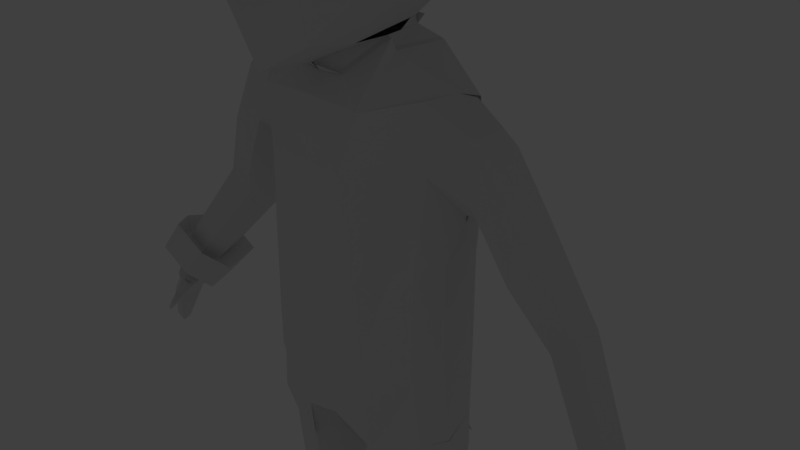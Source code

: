 # Source: jamil.blend  (saved by Blender 2.79.0; exported with 4.5.12 LTS)
import bpy
from mathutils import Matrix  # noqa: F401  (used for matrix-valued properties, if any)

bpy.ops.wm.read_factory_settings(use_empty=True)
scene = bpy.context.scene
scene.name = 'Scene'

# ---- collections
col_collection_1 = bpy.data.collections.new('Collection 1'); scene.collection.children.link(col_collection_1)
col_collection_1.hide_render = True
col_collection_1.hide_viewport = True
col_collection_5 = bpy.data.collections.new('Collection 5'); scene.collection.children.link(col_collection_5)

# ---- world
world_world = bpy.data.worlds.new('World'); scene.world = world_world
world_world.color = (0.05088, 0.05088, 0.05088)
world_world.use_sun_shadow = False
world_world.sun_shadow_jitter_overblur = 0.0
world_world.cycles.sampling_method = 'MANUAL'

# ---- cameras
cam_camera = bpy.data.cameras.new('Camera')
cam_camera.clip_end = 100.0
cam_camera.lens = 35.0
cam_camera.sensor_width = 32.0
cam_camera.sensor_height = 18.0
cam_camera.ortho_scale = 7.314
cam_camera.dof.focus_distance = 0.0
cam_camera.dof.aperture_fstop = 128.0

# ---- lights
light_lamp = bpy.data.lights.new('Lamp', 'POINT')
light_lamp.transmission_factor = 0.0
light_lamp.cutoff_distance = 30.0
light_lamp.energy = 100.0
light_lamp.shadow_buffer_clip_start = 1.001
light_lamp.shadow_soft_size = 0.1
light_lamp.shadow_maximum_resolution = 0.006
light_lamp.use_absolute_resolution = True

# ---- meshes
me_cube_006 = bpy.data.meshes.new('Cube.006')
me_cube_006.from_pydata([(0.0, -1.75, 5.4), (1.81, -1.237, 5.4), (2.322, 8.941e-08, 5.4), (1.81, 1.237, 5.4), (0.0, 1.75, 5.4), (0.0, -2.876, 5.593), (2.017, -2.101, 5.582), (3.193, -0.0668, 5.861), (2.034, 2.034, 5.593), (0.0, 2.876, 5.593), (0.0, -1.958, 5.593), (1.384, -1.384, 5.593), (1.958, 5.96e-08, 5.593), (1.384, 1.384, 5.593), (0.0, 1.958, 5.593), (0.0, -1.748, 5.593), (1.236, -1.236, 5.593), (1.748, 5.96e-08, 5.593), (1.236, 1.236, 5.593), (0.0, 1.748, 5.593), (-1.236, 1.236, 5.593), (0.0, -0.8982, 7.449), (0.6351, -0.6351, 7.449), (0.8982, -2.384e-07, 7.449), (0.6351, 0.6351, 7.449), (0.0, 0.8982, 7.449), (1.291, 1.291, 5.731), (0.0, 1.826, 5.731), (1.291, -1.291, 5.731), (1.826, 2.98e-08, 5.731), (0.0, -1.826, 5.731), (0.0, 1.398, 7.297), (1.398, -2.086e-07, 7.297), (0.9888, 0.9888, 7.297), (0.9888, -0.9888, 7.297), (0.0, -1.398, 7.297), (0.01375, 0.1981, 7.628), (-0.1263, 0.1401, 7.628), (-0.1843, -2.682e-07, 7.628), (-0.1263, -0.1401, 7.628), (0.01375, -0.1981, 7.628), (0.0, -1.748, 5.593), (1.236, -1.236, 5.593), (1.748, 5.96e-08, 5.593), (1.236, 1.236, 5.593), (0.0, 1.748, 5.593), (-1.236, 1.236, 5.593), (0.01375, -1.268, 6.336), (0.9104, -0.8966, 6.336), (1.282, -5.96e-08, 6.336), (0.9104, 0.8966, 6.336), (0.01375, 1.268, 6.336), (-0.8829, 0.8966, 6.336), (0.0, -1.75, 5.4), (1.81, -1.237, 5.4), (2.322, 8.941e-08, 5.4), (1.81, 1.237, 5.4), (0.0, 1.75, 5.4), (0.0, -1.75, 5.634), (1.149, -1.237, 5.634), (1.662, 5.96e-08, 5.634), (1.149, 1.237, 5.634), (0.0, 1.75, 5.634), (2.421, -0.06286, 5.526), (1.714, 1.646, 5.526), (0.0, -2.48, 5.526), (1.714, -1.772, 5.526), (0.0, 2.354, 5.526), (1.203, 1.171, 5.92), (1.186, -1.154, 5.909), (0.0, -1.622, 5.909), (0.0, 1.639, 5.92), (1.671, 0.04171, 5.92)], [], [(2, 3, 8, 7), (0, 1, 6, 5), (3, 4, 9, 8), (1, 2, 7, 6), (63, 64, 13, 12), (65, 66, 11, 10), (64, 67, 14, 13), (66, 63, 12, 11), (12, 13, 18, 17), (10, 11, 16, 15), (13, 14, 19, 18), (11, 12, 17, 16), (33, 31, 25, 24), (34, 32, 23, 22), (32, 33, 24, 23), (35, 34, 22, 21), (15, 16, 28, 30), (17, 18, 26, 29), (16, 17, 29, 28), (18, 19, 27, 26), (70, 69, 34, 35), (72, 68, 33, 32), (69, 72, 32, 34), (68, 71, 31, 33), (24, 25, 40, 39), (22, 23, 38, 37), (23, 24, 39, 38), (21, 22, 37, 36), (19, 18, 44, 45), (17, 16, 42, 43), (20, 19, 45, 46), (18, 17, 43, 44), (16, 15, 41, 42), (42, 41, 47, 48), (45, 44, 50, 51), (43, 42, 48, 49), (46, 45, 51, 52), (44, 43, 49, 50), (3, 2, 55, 56), (1, 0, 53, 54), (4, 3, 56, 57), (2, 1, 54, 55), (56, 55, 60, 61), (54, 53, 58, 59), (57, 56, 61, 62), (55, 54, 59, 60), (6, 7, 63, 66), (8, 9, 67, 64), (5, 6, 66, 65), (7, 8, 64, 63), (34, 32, 33, 31, 35), (26, 27, 71, 68), (28, 29, 72, 69), (29, 26, 68, 72), (30, 28, 69, 70), (29, 12, 11, 28), (12, 29, 26, 13), (27, 14, 13, 26), (10, 30, 28, 11)])
me_cube_006.use_remesh_preserve_volume = False
me_cube_006.use_remesh_preserve_attributes = False
me_cube_006.use_mirror_vertex_groups = False
me_cube_006.update()
me_cube_005 = bpy.data.meshes.new('Cube.005')
me_cube_005.from_pydata([], [], [])
me_cube_005.use_remesh_preserve_volume = False
me_cube_005.use_remesh_preserve_attributes = False
me_cube_005.use_mirror_vertex_groups = False
me_cube_005.update()
me_cube_003 = bpy.data.meshes.new('Cube.003')
me_cube_003.from_pydata([(0.0, -0.8316, 2.32), (1.276, 0.5139, 2.336), (0.0, -0.8397, -1.4), (0.0, -0.8822, -0.1983), (0.0, 0.9647, 1.782), (0.0, -0.8853, 1.537), (1.279, 0.6265, 1.268), (0.6826, -0.8214, 2.297), (0.7035, -0.8359, -1.386), (0.6184, 0.5924, 2.833), (0.6954, -0.8378, -0.7401), (0.4964, -0.9306, 1.555), (0.7035, 1.097, 1.792), (1.3, -0.3983, -2.086), (1.188, 0.652, -2.144), (0.0, 0.9842, -2.088), (0.0, -0.6462, -2.184), (0.6039, -0.6148, -2.397), (0.712, 0.872, -2.174), (1.107, -0.2147, -6.02), (1.038, 0.5452, -6.02), (0.597, -0.2683, -6.02), (0.6445, 0.5715, -6.02), (1.109, 0.2991, -4.126), (0.6568, 0.4215, -4.204), (1.197, -0.3078, -4.11), (0.5529, -0.4895, -4.222), (0.6372, 0.6281, -3.305), (0.5849, -0.5402, -3.064), (1.153, 0.4607, -3.275), (1.253, -0.3489, -3.269), (1.416, -0.003391, 2.513), (1.497, 0.09508, 0.9835), (0.7035, -0.236, 2.873), (0.0, 0.1718, -2.319), (0.3023, 0.1718, -2.513), (0.3561, 0.183, -2.523), (1.514, -0.07886, -2.036), (0.259, 0.1761, -2.441), (1.2, 0.04689, -6.02), (0.4006, 0.1787, -6.02), (0.3291, -0.02077, -4.25), (1.386, -0.1155, -4.093), (1.46, -0.09928, -3.264), (0.2755, 0.07276, -3.324), (1.184, -0.3249, -6.02), (1.095, 0.655, -6.02), (0.5269, -0.394, -6.02), (0.5882, 0.6889, -6.02), (1.398, 0.01242, -6.02), (0.2737, 0.1824, -6.02), (1.184, -0.328, -6.791), (1.044, 0.6584, -6.777), (0.5269, -0.3909, -6.762), (0.6389, 0.6855, -6.777), (1.216, 0.01086, -6.782), (0.4594, 0.1832, -6.777), (0.5269, -0.6932, -7.02), (1.184, -0.6563, -7.078), (0.5269, -1.062, -7.18), (1.184, -1.045, -7.247), (0.5269, -1.434, -7.269), (1.184, -1.396, -7.275), (0.5269, -1.548, -7.422), (1.184, -1.48, -7.433), (0.5269, -1.486, -7.679), (1.188, -1.444, -7.68), (0.5269, -0.7273, -7.684), (1.184, -0.7375, -7.67), (0.5269, -0.2503, -7.55), (1.184, -0.2765, -7.486), (0.5269, -0.09297, -7.4), (1.184, -0.2153, -7.173), (0.5269, -0.03684, -7.614), (1.184, -0.07851, -7.642), (0.5269, 0.7536, -7.598), (1.184, 0.7107, -7.652), (0.5281, 0.6506, -7.061), (1.183, 0.5834, -7.119), (1.279, 0.568, 1.267), (1.276, 0.4554, 2.335), (1.416, -0.003391, 2.513), (1.488, 0.1067, 1.074), (3.934, 0.08871, -1.818), (4.316, 0.03794, -1.58), (4.398, -0.196, -1.612), (4.281, -0.3203, -1.699), (4.087, -0.3026, -1.808), (3.978, -0.1537, -1.899), (4.514, 0.05961, -2.411), (4.641, -0.004588, -2.302), (4.745, -0.3004, -2.343), (4.577, -0.4283, -2.34), (4.458, -0.4075, -2.405), (4.445, -0.2425, -2.478), (4.562, -0.2191, -2.921), (4.686, -0.2029, -2.862), (4.724, -0.3169, -2.883), (4.67, -0.3883, -2.865), (4.529, -0.3773, -2.924), (4.541, -0.3363, -2.957), (3.934, 0.08871, -1.818), (4.316, 0.03794, -1.58), (4.398, -0.196, -1.612), (4.285, -0.3424, -1.589), (4.011, -0.3198, -1.743), (3.899, -0.1518, -1.896), (4.432, -0.3714, -1.99), (4.476, -0.009431, -1.963), (4.251, 0.04125, -2.117), (4.226, -0.1961, -2.171), (4.558, -0.243, -1.996), (4.297, -0.5173, -2.303), (4.361, -0.5285, -2.268), (4.29, -0.429, -2.342), (4.269, -0.4942, -2.066), (4.182, -0.4643, -1.902), (4.162, -0.4016, -2.165), (4.036, -0.3785, -2.027), (4.083, -0.4559, -1.965), (3.975, -0.8628, -2.233), (4.157, -0.6755, -2.281), (4.195, -0.6792, -2.255), (4.15, -0.6219, -2.3), (4.145, -0.6705, -2.153), (4.105, -0.6467, -2.063), (4.079, -0.6149, -2.209), (4.02, -0.5947, -2.13), (4.046, -0.6442, -2.098), (4.157, -0.6755, -2.281), (4.195, -0.6792, -2.255), (4.15, -0.6219, -2.3), (4.145, -0.6705, -2.153), (4.105, -0.6467, -2.063), (4.079, -0.6149, -2.209), (4.02, -0.5947, -2.13), (4.046, -0.6442, -2.098), (4.086, -0.777, -2.293), (4.118, -0.7787, -2.265), (4.076, -0.7312, -2.305), (4.073, -0.777, -2.183), (4.04, -0.7521, -2.108), (4.015, -0.7285, -2.232), (3.971, -0.7079, -2.161), (3.989, -0.75, -2.134), (4.086, -0.777, -2.293), (4.118, -0.7787, -2.265), (4.076, -0.7312, -2.305), (4.073, -0.777, -2.183), (4.04, -0.7521, -2.108), (4.015, -0.7285, -2.232), (3.971, -0.7079, -2.161), (3.989, -0.75, -2.134), (4.019, -0.8529, -2.284), (4.039, -0.8538, -2.264), (4.011, -0.8234, -2.29), (4.009, -0.855, -2.212), (3.987, -0.8368, -2.163), (3.971, -0.823, -2.245), (3.945, -0.808, -2.197), (3.955, -0.8353, -2.179), (0.0, 0.9647, 1.782), (0.0, 0.5891, 2.816), (0.6826, -0.8214, 2.297), (0.0, -0.8316, 2.32), (0.5965, 0.3604, 3.126), (0.6184, 0.5924, 2.833), (0.7035, 1.097, 1.792), (0.7035, -0.236, 2.873), (0.6826, -0.8214, 2.297), (0.0, -0.8316, 2.32), (0.0, 0.5891, 2.816), (0.6184, 0.5924, 2.833), (0.7035, -0.236, 2.873), (0.6211, -0.2089, 2.878), (0.5965, 0.3604, 3.126), (0.0, 0.3604, 3.126), (0.4725, 0.3452, 3.137), (0.0, 0.3737, 2.995), (0.477, 0.3737, 2.995), (0.2758, -0.6302, 2.591), (0.0, -0.6571, 2.559), (0.6301, -0.2343, 2.994), (0.5235, 1.407, 5.49), (0.6542, 1.274, 4.253), (1.408, 0.5368, 4.211), (1.464, 0.5724, 5.549), (1.6, -0.6139, 5.576), (1.469, -0.5333, 4.127), (0.6971, -1.462, 3.588), (0.7138, -1.496, 5.29), (0.677, 0.5935, 3.402), (0.6204, -0.6848, 2.981), (-0.3585, -0.6848, 2.847), (0.6163, 0.6534, 6.436), (0.6514, -0.792, 6.47), (0.0, 1.538, 5.603), (0.6477, 1.393, 4.862), (0.0, 1.383, 4.287), (1.565, 0.5765, 4.849), (1.669, -0.01226, 5.635), (1.712, -0.5978, 4.824), (1.528, 0.008065, 4.143), (0.8071, -1.475, 4.423), (0.0, -1.63, 5.276), (0.0, -1.651, 3.359), (0.0, 0.6527, 3.296), (0.7941, 0.01929, 3.194), (0.02622, -0.795, 2.684), (-0.2665, 0.01929, 3.106), (-0.00738, 0.707, 6.498), (-0.03706, -0.8851, 6.514), (0.7074, -0.06575, 6.611), (0.5792, 1.018, 3.712), (0.5255, 1.2, 6.029), (1.073, 1.069, 5.451), (1.141, 0.9823, 4.263), (1.058, -0.5268, 3.505), (1.119, 0.5202, 3.705), (1.138, 0.5796, 6.136), (1.218, -0.6543, 6.188), (1.276, -1.14, 5.438), (1.202, -1.039, 3.997), (0.565, -1.264, 3.028), (0.6026, -1.333, 6.025), (0.0, 1.516, 4.943), (1.758, -0.00399, 4.845), (0.0, -1.611, 4.287), (0.3482, 0.01792, 3.027), (-0.02015, -0.0893, 6.663), (0.0, 1.105, 3.651), (0.0, 1.313, 6.097), (1.189, 1.067, 4.848), (1.15, 0.01784, 3.576), (1.304, -0.02882, 6.296), (1.403, -1.117, 4.71), (0.0, -1.475, 2.689), (-0.03543, -1.47, 6.029), (0.9497, -0.9599, 3.491), (1.047, -1.067, 5.919), (1.025, 0.8532, 3.875), (0.9203, 0.9733, 5.889), (0.0, 1.75, 5.4), (-2.034, 2.034, 5.4), (0.0, -1.958, 5.593), (-1.384, -1.384, 5.593), (0.0, 1.398, 7.297), (-0.9888, 0.9888, 7.297), (0.01375, 0.1981, 7.628), (0.01375, -0.1981, 7.628), (0.1538, -0.1401, 7.628), (0.2118, -2.682e-07, 7.628), (0.1538, 0.1401, 7.628), (1.072, 0.2604, -4.521), (1.148, -0.316, -4.51), (0.6746, 0.353, -4.577), (0.5914, -0.456, -4.59), (0.3945, -0.03699, -4.61), (1.3, -0.1294, -4.498), (1.118, 0.3454, -3.911), (1.209, -0.3081, -3.898), (0.6534, 0.4782, -3.976), (0.5466, -0.489, -3.991), (1.401, -0.1028, -3.884), (0.3195, 0.01067, -4.015), (1.372, 0.5895, 1.272), (1.369, 0.4777, 2.332), (1.509, -0.03557, 2.508), (1.311, -0.3477, 2.437), (0.8016, 0.9501, -0.1745), (1.278, 0.6147, 0.2978), (1.289, 0.6147, -1.106), (1.492, -0.1303, -1.025), (1.476, -0.1303, 0.4406), (1.315, -0.4843, 0.3351), (1.328, -0.4843, -1.086), (0.8016, -0.8616, -1.361), (0.8704, 0.9501, -1.189), (0.0, 0.7478, -1.189), (0.7172, 0.5555, 2.826), (1.314, -0.2977, 1.56), (0.0, 0.7478, -0.1745), (0.0, 0.9306, 1.793), (1.589, 0.06214, 0.9903), (0.8016, 1.057, 1.793), (0.7808, -0.8472, 2.294), (0.7935, -0.8644, -0.7242), (0.5945, -0.956, 1.558), (0.8016, -0.2663, 2.865), (0.81, 0.833, -2.142), (1.604, -0.1108, -2.001), (1.283, 0.6147, -2.113), (0.7032, -0.6424, -2.364), (1.394, -0.4274, -2.055), (0.0, 0.9501, -2.072), (1.582, -0.1089, -2.052), (1.604, -0.1108, -2.011), (1.311, -0.3477, 2.437), (1.372, 0.5315, 1.272), (1.369, 0.4197, 2.332), (1.509, -0.03557, 2.508), (1.314, -0.2977, 1.56), (1.58, 0.07363, 1.08), (3.389, 0.4032, -1.014), (4.007, 0.05581, -1.79), (4.386, 0.005446, -1.553), (4.468, -0.2267, -1.585), (4.355, -0.3719, -1.562), (4.083, -0.3495, -1.715), (3.973, -0.1828, -1.866), (1.998, 0.09031, 1.073), (1.916, -0.2318, 1.385), (3.807, -0.1638, -0.7189), (2.116, -0.005437, 2.276), (1.968, 0.4375, 1.913), (2.776, 0.7331, -0.2079), (2.856, 0.7365, -0.3196), (2.983, 0.3014, -0.565), (2.891, 0.3536, -0.4338), (2.986, 0.04827, -0.3086), (2.871, 0.09216, -0.1636), (3.052, 0.01194, 0.4026), (3.168, 0.05599, 0.2036), (3.427, 0.233, 0.08564), (3.304, 0.2828, 0.2803), (2.982, 0.5934, -0.139), (2.826, 0.6554, 0.01351), (2.475, 0.2209, 0.2227), (2.39, -0.1303, 0.5677), (2.712, 0.1207, 1.396), (2.364, 0.6115, 0.991), (1.969, 0.534, 1.049), (1.968, -0.2749, 2.148), (4.263, -0.4955, -1.883), (4.351, -0.3501, -1.671), (4.468, -0.2267, -1.585), (4.159, -0.3325, -1.78), (4.061, -0.1861, -1.882), (4.16, -0.4861, -1.941), (4.108, -0.4078, -1.996), (0.0, 0.9306, 1.793), (0.0, 0.5555, 2.826), (0.7172, 0.5555, 2.826), (0.8016, 1.057, 1.793), (0.8016, -0.2663, 2.865), (0.7808, -0.8472, 2.294), (0.7287, -0.2647, 2.985), (0.3772, -0.6575, 2.585), (0.0, -0.6889, 2.568), (0.1296, -0.821, 2.677), (2.433, 0.7183, 0.2738), (2.551, -0.1779, 1.261), (2.813, 0.3286, -0.3102), (2.78, 0.05028, -0.0259), (3.192, 0.2522, 0.4903), (2.739, 0.6472, 0.1976), (2.959, 0.6718, -0.4545), (3.292, 0.0133, 0.02443), (3.367, 0.08523, -1.109), (3.462, -0.1338, -0.91), (3.937, 0.02656, -0.7217), (3.631, 0.336, -0.7719), (0.4884, -0.6213, -2.974), (1.37, -0.3465, -2.719), (1.179, 0.7502, -2.76), (1.062, 0.8006, -2.826), (1.062, 0.8006, -2.826), (1.64, 0.08534, -2.597), (1.283, 0.6147, -2.113), (0.6116, -0.6586, -2.905), (1.179, 0.7502, -2.76), (1.188, 0.652, -2.144), (1.485, -0.3858, -2.654), (1.753, 0.04217, -2.539), (1.179, 0.7502, -2.76), (1.062, 0.8006, -2.826), (1.283, 0.6147, -2.113), (1.188, 0.652, -2.144), (0.0, 0.9842, -2.088), (0.712, 0.872, -2.174), (0.81, 0.833, -2.142), (0.0, 0.9501, -2.072), (0.0, 0.9867, -2.095), (0.6966, 0.8745, -2.181), (0.7946, 0.8355, -2.15), (0.0, 0.9525, -2.08), (0.0, 1.169, -2.8), (0.9005, 1.057, -2.885), (0.9985, 1.018, -2.854), (0.0, 1.135, -2.784), (0.6954, -0.8378, -0.7401), (3.711, 0.2223, -1.418), (4.093, -0.2722, -1.158), (3.682, -0.05435, -1.503), (3.786, -0.2462, -1.329), (4.213, -0.1053, -1.171), (4.024, 0.1638, -1.179), (3.903, 0.1147, -1.658), (4.262, -0.3366, -1.419), (3.87, -0.1373, -1.738), (3.978, -0.313, -1.579), (4.378, -0.1837, -1.439), (4.258, 0.06149, -1.421), (3.919, -0.2272, -1.74), (3.731, -0.1443, -1.505), (4.027, -0.4029, -1.58), (3.835, -0.3361, -1.331), (4.427, -0.2736, -1.44), (4.262, -0.1952, -1.173), (4.307, -0.02841, -1.422), (4.073, 0.07393, -1.18), (3.76, 0.1324, -1.42), (4.142, -0.3621, -1.16), (3.952, 0.02482, -1.66), (4.311, -0.4266, -1.421), (3.749, -0.1883, -2.021), (3.396, -0.03208, -1.579), (3.952, -0.5188, -1.721), (3.59, -0.3931, -1.252), (4.704, -0.2756, -1.457), (4.395, -0.128, -0.9542), (4.479, 0.1859, -1.423), (4.039, 0.3786, -0.9681), (3.45, 0.4886, -1.419), (4.168, -0.4421, -0.9291), (3.81, 0.2861, -1.871), (4.487, -0.5634, -1.42), (4.474, -0.2237, -1.588), (4.358, -0.3737, -1.564), (4.262, -0.3373, -1.416), (3.968, -0.3128, -1.581), (4.019, -0.4057, -1.583), (4.381, -0.1794, -1.437), (4.312, -0.4301, -1.418), (4.432, -0.2722, -1.438)], [(182, 208), (180, 192), (243, 242), (244, 245), (247, 246), (250, 249), (251, 250), (252, 251), (248, 252)], [(0, 7, 163, 164), (6, 1, 80, 79), (8, 10, 3, 2), (7, 33, 168, 163), (3, 390, 11, 5), (5, 11, 7, 0), (35, 18, 36), (34, 35, 17, 16), (8, 2, 16, 17), (36, 18, 38), (255, 253, 20, 22), (258, 254, 19, 39), (257, 255, 22, 40), (254, 256, 21, 19), (260, 262, 26, 25), (264, 261, 24, 41), (263, 260, 25, 42), (261, 259, 23, 24), (18, 14, 29, 27), (37, 13, 30, 43), (38, 18, 27, 44), (13, 17, 28, 30), (17, 38, 44, 28), (14, 37, 43, 29), (259, 263, 42, 23), (262, 264, 41, 26), (256, 257, 40, 21), (253, 258, 39, 20), (17, 36, 38), (15, 18, 35, 34), (17, 35, 36), (9, 12, 167, 166), (20, 39, 49, 46), (40, 22, 48, 50), (21, 40, 50, 47), (19, 21, 47, 45), (39, 19, 45, 49), (22, 20, 46, 48), (74, 58, 70), (72, 51, 58, 74), (60, 68, 70, 58), (64, 66, 62), (62, 66, 68, 60), (50, 48, 54, 56), (47, 50, 56, 53), (45, 47, 53, 51), (49, 45, 51, 55), (48, 46, 52, 54), (46, 49, 55, 52), (51, 53, 57, 58), (58, 57, 59, 60), (60, 59, 61, 62), (62, 61, 63, 64), (64, 63, 65, 66), (66, 65, 67, 68), (68, 67, 69, 70), (70, 69, 71, 72), (72, 71, 73, 74), (74, 73, 75, 76), (76, 75, 77, 78), (78, 77, 54, 52), (55, 51, 72), (55, 72, 78, 52), (76, 78, 72, 74), (61, 67, 65, 63), (59, 69, 67, 61), (59, 57, 69), (53, 71, 69, 57), (56, 75, 73, 53), (32, 6, 79, 82), (1, 31, 81, 80), (103, 102, 305, 306), (118, 119, 338, 339), (167, 161, 340, 343), (119, 116, 333, 338), (180, 169, 345, 347), (17, 13, 363, 362), (162, 166, 342, 341), (79, 80, 299, 298), (1, 6, 265, 266), (18, 289, 291, 14), (102, 101, 304, 305), (106, 116, 333, 309), (169, 173, 344, 345), (109, 108, 90, 89), (92, 107, 115, 113), (92, 93, 99, 98), (90, 91, 97, 96), (110, 109, 89, 94), (93, 92, 113, 112), (111, 107, 92, 91), (108, 111, 91, 90), (98, 99, 100, 97), (95, 96, 97, 100), (89, 90, 96, 95), (94, 89, 95, 100), (93, 94, 100, 99), (91, 92, 98, 97), (84, 85, 111, 108), (85, 86, 107, 111), (173, 182, 346, 344), (88, 83, 109, 110), (88, 110, 117, 118), (83, 84, 108, 109), (118, 117, 126, 127), (119, 118, 127, 128), (113, 115, 124, 122), (112, 113, 122, 121), (208, 181, 348, 349), (107, 86, 116, 115), (94, 93, 112, 114), (110, 94, 114, 117), (122, 124, 132, 130), (121, 122, 130, 129), (124, 125, 133, 132), (125, 128, 136, 133), (114, 112, 121, 123), (117, 114, 123, 126), (116, 119, 128, 125), (115, 116, 125, 124), (132, 133, 141, 140), (133, 136, 144, 141), (134, 131, 139, 142), (131, 129, 137, 139), (128, 127, 135, 136), (127, 126, 134, 135), (123, 121, 129, 131), (126, 123, 131, 134), (139, 137, 145, 147), (143, 142, 150, 151), (144, 143, 151, 152), (138, 140, 148, 146), (129, 130, 138, 137), (130, 132, 140, 138), (136, 135, 143, 144), (135, 134, 142, 143), (152, 151, 159, 160), (146, 148, 156, 154), (145, 146, 154, 153), (148, 149, 157, 156), (142, 139, 147, 150), (141, 144, 152, 149), (140, 141, 149, 148), (137, 138, 146, 145), (156, 120, 153, 154), (120, 158, 155, 153), (160, 159, 158, 120), (157, 160, 120, 156), (151, 150, 158, 159), (147, 145, 153, 155), (150, 147, 155, 158), (149, 152, 160, 157), (32, 82, 302, 283), (166, 162, 171, 172), (163, 168, 173, 169), (33, 9, 166, 168), (12, 4, 161, 167), (179, 175, 165), (179, 178, 176, 175), (164, 163, 169, 170), (168, 166, 172, 173), (182, 179, 177, 174), (87, 88, 337, 336), (173, 172, 179, 182), (172, 171, 178, 179), (170, 169, 180, 181), (183, 197, 225, 196), (183, 196, 231, 214), (183, 214, 241, 215), (183, 215, 232, 197), (184, 198, 225, 197), (184, 197, 232, 216), (184, 216, 240, 213), (184, 213, 230, 198), (185, 199, 226, 202), (185, 202, 233, 218), (185, 218, 240, 216), (185, 216, 232, 199), (186, 200, 226, 199), (186, 199, 232, 215), (186, 215, 241, 219), (186, 219, 234, 200), (187, 201, 226, 200), (187, 200, 234, 220), (187, 220, 239, 221), (187, 221, 235, 201), (188, 202, 226, 201), (188, 201, 235, 222), (188, 222, 238, 217), (188, 217, 233, 202), (189, 203, 227, 205), (189, 205, 236, 223), (189, 223, 238, 222), (189, 222, 235, 203), (190, 204, 227, 203), (190, 203, 235, 221), (190, 221, 239, 224), (190, 224, 237, 204), (191, 207, 228, 206), (191, 206, 230, 213), (191, 213, 240, 218), (191, 218, 233, 207), (192, 208, 228, 207), (192, 207, 233, 217), (192, 217, 238, 223), (192, 223, 236, 208), (193, 209, 228, 208), (194, 210, 229, 212), (194, 212, 234, 219), (194, 219, 241, 214), (194, 214, 231, 210), (195, 212, 229, 211), (195, 211, 237, 224), (195, 224, 239, 220), (195, 220, 234, 212), (182, 192, 208, 180), (12, 9, 279, 284), (206, 228, 209), (180, 208, 349, 347), (86, 87, 336, 334), (85, 103, 306, 335), (9, 33, 288, 279), (292, 17, 362, 369), (86, 85, 335, 334), (7, 11, 287, 285), (6, 32, 283, 265), (81, 31, 267, 300), (10, 8, 276, 286), (181, 180, 347, 348), (8, 17, 292, 276), (315, 355, 326, 316), (33, 7, 285, 288), (88, 118, 339, 337), (82, 79, 298, 302), (11, 390, 286, 287), (80, 81, 300, 299), (31, 1, 266, 267), (101, 106, 309, 304), (182, 180, 347, 346), (291, 296, 373, 370), (166, 167, 343, 342), (23, 42, 258, 253), (26, 41, 257, 256), (25, 26, 256, 254), (41, 24, 255, 257), (42, 25, 254, 258), (24, 23, 253, 255), (28, 44, 264, 262), (29, 43, 263, 259), (27, 29, 259, 261), (43, 30, 260, 263), (44, 27, 261, 264), (30, 28, 262, 260), (4, 12, 284, 282), (101, 102, 103, 85, 84, 83, 88, 87, 86, 104, 105, 106), (101, 106, 105, 104, 103, 102), (88, 83, 84, 85), (293, 292, 369, 372), (277, 269, 270, 271), (272, 273, 274, 275), (275, 276, 292, 293), (287, 280, 268, 285), (273, 270, 265, 283), (286, 274, 280, 287), (269, 281, 282, 284), (270, 269, 284, 265), (267, 288, 285, 268), (275, 274, 286, 276), (278, 277, 289, 294), (265, 284, 279, 266), (278, 281, 269, 277), (277, 271, 291, 289), (272, 275, 293, 290), (290, 293, 295), (295, 293, 296), (291, 295, 296), (291, 290, 295), (271, 272, 290, 291), (266, 279, 288, 267), (274, 273, 283, 280), (267, 268, 297, 300), (271, 270, 273, 272), (400, 399, 309, 308), (399, 397, 304, 309), (280, 283, 302, 301), (268, 280, 301, 297), (407, 414, 433, 434), (402, 401, 306, 305), (398, 400, 308, 307), (397, 402, 305, 304), (321, 353, 320, 322), (355, 354, 324, 326), (354, 321, 322, 324), (352, 315, 316, 318), (353, 352, 318, 320), (301, 302, 310, 311), (302, 298, 331, 310), (300, 297, 332, 313), (299, 300, 313, 314), (297, 301, 311, 332), (298, 299, 314, 331), (334, 336, 338, 333), (336, 337, 339, 338), (343, 340, 341, 342), (345, 344, 346, 347), (348, 347, 349), (311, 310, 327, 328), (310, 331, 350, 327), (313, 332, 351, 329), (314, 313, 329, 330), (332, 311, 328, 351), (331, 314, 330, 350), (356, 325, 361, 303), (357, 319, 359, 312), (325, 323, 360, 361), (323, 357, 312, 360), (317, 356, 303, 358), (319, 317, 358, 359), (328, 327, 352, 353), (327, 350, 315, 352), (329, 351, 321, 354), (330, 329, 354, 355), (351, 328, 353, 321), (350, 330, 355, 315), (320, 318, 317, 319), (318, 316, 356, 317), (324, 322, 357, 323), (326, 324, 323, 325), (322, 320, 319, 357), (316, 326, 325, 356), (307, 334, 335, 306), (334, 307, 308, 309, 333), (371, 365, 375, 377), (362, 363, 372, 369), (367, 366, 370, 373), (370, 291, 368, 364), (363, 367, 373, 372), (15, 294, 289, 18), (291, 370, 366, 14), (14, 366, 365, 371), (37, 14, 366, 367), (13, 37, 367, 363), (296, 293, 372, 373), (364, 368, 376, 374), (18, 289, 380, 379), (289, 294, 381, 380), (15, 18, 379, 378), (379, 380, 384, 383), (380, 381, 385, 384), (378, 379, 383, 382), (383, 384, 388, 387), (384, 385, 389, 388), (382, 383, 387, 386), (386, 387, 388, 389), (303, 361, 396, 391), (312, 359, 394, 392), (361, 360, 395, 396), (360, 312, 392, 395), (358, 303, 391, 393), (359, 358, 393, 394), (392, 394, 406, 412), (393, 391, 411, 404), (401, 402, 409, 407), (391, 396, 410, 411), (399, 400, 405, 403), (395, 392, 412, 408), (408, 412, 424, 420), (403, 405, 417, 415), (405, 414, 426, 417), (410, 408, 420, 422), (413, 403, 415, 425), (406, 404, 416, 418), (400, 398, 429, 430), (394, 393, 404, 406), (402, 397, 413, 409), (396, 395, 408, 410), (397, 399, 403, 413), (401, 407, 434, 432), (423, 422, 421, 425), (424, 418, 417, 426), (422, 420, 419, 421), (420, 424, 426, 419), (416, 423, 425, 415), (418, 416, 415, 417), (407, 409, 421, 419), (411, 410, 422, 423), (404, 411, 423, 416), (414, 407, 419, 426), (412, 406, 418, 424), (409, 413, 425, 421), (432, 429, 428, 427), (429, 432, 434, 433), (430, 429, 433, 431), (414, 405, 431, 433), (307, 306, 427, 428), (398, 307, 428, 429), (405, 400, 430, 431), (306, 401, 432, 427), (54, 77, 75, 56)])
_uv = me_cube_003.uv_layers.new(name='UVMap')
_uv.uv.foreach_set('vector', [0.05762, 0.472, 0.1215, 0.4568, 0.1229, 0.4578, 0.05777, 0.4733, 0.2134, 0.3671, 0.2104, 0.411, 0.2088, 0.4112, 0.2102, 0.3662, 0.07193, 0.1508, 0.06469, 0.2024, 0.0002025, 0.2343, 0.02008, 0.1383, 0.1215, 0.4568, 0.1765, 0.4696, 0.1746, 0.4708, 0.1229, 0.4578, 0.01267, 0.2611, 0.06485, 0.2048, 0.07811, 0.4013, 0.03807, 0.4094, 0.03807, 0.4094, 0.07811, 0.4013, 0.1215, 0.4568, 0.05762, 0.472, 0.07084, 0.8359, 0.004844, 0.8112, 0.07057, 0.8316, 0.06556, 0.8644, 0.07084, 0.8359, 0.1374, 0.8385, 0.125, 0.8852, 0.07193, 0.1508, 0.02008, 0.1383, 0.03733, 0.07818, 0.08677, 0.07611, 0.07057, 0.8316, 0.004844, 0.8112, 0.07274, 0.8215, 0.2949, 0.6906, 0.2634, 0.6941, 0.2831, 0.5789, 0.3123, 0.5827, 0.2278, 0.695, 0.2095, 0.6915, 0.2246, 0.5779, 0.245, 0.5792, 0.1341, 0.6681, 0.09923, 0.6582, 0.1196, 0.5511, 0.1526, 0.5614, 0.2095, 0.6915, 0.1676, 0.6785, 0.1866, 0.572, 0.2246, 0.5779, 0.2053, 0.7374, 0.1569, 0.7212, 0.1609, 0.7049, 0.2073, 0.7218, 0.1186, 0.7094, 0.07802, 0.6983, 0.0866, 0.6834, 0.1254, 0.6937, 0.2257, 0.7416, 0.2053, 0.7374, 0.2073, 0.7218, 0.2263, 0.7264, 0.2999, 0.7347, 0.2648, 0.7414, 0.2633, 0.7251, 0.2976, 0.7179, 0.3123, 0.8693, 0.2739, 0.8726, 0.268, 0.7888, 0.3074, 0.7844, 0.2146, 0.8763, 0.1869, 0.8694, 0.1984, 0.7832, 0.2218, 0.7869, 0.07274, 0.8215, 0.004844, 0.8112, 0.05368, 0.7423, 0.1003, 0.7572, 0.1869, 0.8694, 0.1374, 0.8385, 0.145, 0.7893, 0.1984, 0.7832, 0.1374, 0.8385, 0.07274, 0.8215, 0.1003, 0.7572, 0.145, 0.7893, 0.2739, 0.8726, 0.2146, 0.8763, 0.2218, 0.7869, 0.268, 0.7888, 0.2648, 0.7414, 0.2257, 0.7416, 0.2263, 0.7264, 0.2633, 0.7251, 0.1569, 0.7212, 0.1186, 0.7094, 0.1254, 0.6937, 0.1609, 0.7049, 0.1676, 0.6785, 0.1341, 0.6681, 0.1526, 0.5614, 0.1866, 0.572, 0.2634, 0.6941, 0.2278, 0.695, 0.245, 0.5792, 0.2831, 0.5789, 0.1374, 0.8385, 0.07057, 0.8316, 0.07274, 0.8215, 0.0002025, 0.8663, 0.004844, 0.8112, 0.07084, 0.8359, 0.06556, 0.8644, 0.1374, 0.8385, 0.07084, 0.8359, 0.07057, 0.8316, 0.2399, 0.4585, 0.2673, 0.4148, 0.2644, 0.4209, 0.2443, 0.4556, 0.8495, 0.6141, 0.8402, 0.6165, 0.8383, 0.6129, 0.8504, 0.6122, 0.8547, 0.6293, 0.8548, 0.6179, 0.8578, 0.617, 0.8572, 0.6307, 0.8392, 0.6431, 0.8547, 0.6293, 0.8572, 0.6307, 0.8351, 0.6607, 0.8336, 0.6211, 0.8392, 0.6431, 0.8351, 0.6607, 0.8289, 0.6189, 0.8402, 0.6165, 0.8336, 0.6211, 0.8289, 0.6189, 0.8383, 0.6129, 0.8548, 0.6179, 0.8495, 0.6141, 0.8504, 0.6122, 0.8577, 0.6168, 0.8636, 0.5547, 0.8025, 0.5385, 0.8552, 0.5499, 0.8386, 0.5658, 0.8157, 0.5827, 0.8025, 0.5385, 0.8636, 0.5547, 0.7949, 0.5045, 0.835, 0.5025, 0.8552, 0.5499, 0.8025, 0.5385, 0.798, 0.4736, 0.8089, 0.4706, 0.7914, 0.4828, 0.7914, 0.4828, 0.8089, 0.4706, 0.835, 0.5025, 0.7949, 0.5045, 0.8572, 0.6307, 0.8578, 0.617, 0.8672, 0.6079, 0.8868, 0.6218, 0.8351, 0.6607, 0.8572, 0.6307, 0.8868, 0.6218, 0.9073, 0.6607, 0.8289, 0.6189, 0.8351, 0.6607, 0.7441, 0.62, 0.8149, 0.5824, 0.8383, 0.6129, 0.8289, 0.6189, 0.8157, 0.5827, 0.8364, 0.588, 0.8577, 0.6168, 0.8504, 0.6122, 0.8574, 0.6016, 0.8672, 0.6077, 0.8504, 0.6122, 0.8383, 0.6129, 0.8364, 0.588, 0.8572, 0.6015, 0.8149, 0.5824, 0.7441, 0.62, 0.724, 0.5595, 0.8015, 0.5381, 0.8015, 0.5381, 0.724, 0.5595, 0.7151, 0.4997, 0.7942, 0.5046, 0.7942, 0.5046, 0.7151, 0.4997, 0.7398, 0.4435, 0.791, 0.4828, 0.791, 0.4828, 0.7398, 0.4435, 0.7568, 0.425, 0.7979, 0.4735, 0.7979, 0.4735, 0.7568, 0.425, 0.7892, 0.4056, 0.8089, 0.4706, 0.8089, 0.4706, 0.7892, 0.4056, 0.8742, 0.4564, 0.835, 0.5025, 0.835, 0.5025, 0.8742, 0.4564, 0.9137, 0.4844, 0.8552, 0.5499, 0.8552, 0.5499, 0.9137, 0.4844, 0.9376, 0.4947, 0.8629, 0.5459, 0.8629, 0.5459, 0.9376, 0.4947, 0.9512, 0.5268, 0.8629, 0.5558, 0.8629, 0.5558, 0.9512, 0.5268, 0.8787, 0.5911, 0.871, 0.5826, 0.871, 0.5826, 0.8787, 0.5911, 0.8747, 0.6007, 0.8622, 0.5904, 0.8622, 0.5904, 0.8747, 0.6007, 0.8672, 0.6077, 0.8574, 0.6016, 0.8364, 0.588, 0.8157, 0.5827, 0.8386, 0.5658, 0.8364, 0.588, 0.8386, 0.5658, 0.8621, 0.5904, 0.8572, 0.6015, 0.871, 0.5826, 0.8621, 0.5904, 0.8386, 0.5658, 0.8629, 0.5558, 0.8336, 0.3583, 0.8742, 0.4564, 0.7892, 0.4056, 0.805, 0.3672, 0.886, 0.383, 0.9137, 0.4844, 0.8742, 0.4564, 0.8336, 0.3583, 0.886, 0.383, 0.9335, 0.4081, 0.9137, 0.4844, 0.9804, 0.4203, 0.9376, 0.4947, 0.9137, 0.4844, 0.9335, 0.4081, 0.8868, 0.6218, 0.8787, 0.5911, 0.9512, 0.5268, 0.9073, 0.6607, 0.1907, 0.3425, 0.2134, 0.3671, 0.2102, 0.3662, 0.1897, 0.3467, 0.2104, 0.411, 0.1979, 0.4212, 0.1978, 0.421, 0.2088, 0.4112, 0.8314, 0.04132, 0.847, 0.05303, 0.8408, 0.05472, 0.8254, 0.04309, 0.8403, 0.03187, 0.8402, 0.0307, 0.8397, 0.03002, 0.8398, 0.03143, 0.2644, 0.4209, 0.336, 0.4119, 0.3384, 0.4143, 0.2594, 0.4294, 0.8402, 0.0307, 0.8411, 0.02861, 0.8367, 0.02947, 0.8397, 0.03002, 0.09418, 0.5146, 0.1244, 0.4589, 0.1285, 0.4603, 0.1062, 0.5005, 0.08677, 0.07611, 0.1149, 0.03635, 0.1313, 0.06554, 0.09405, 0.06768, 0.2668, 0.4955, 0.2443, 0.4556, 0.2535, 0.4414, 0.2672, 0.4943, 0.2102, 0.3662, 0.2088, 0.4112, 0.2049, 0.4104, 0.2056, 0.3663, 0.2104, 0.411, 0.2134, 0.3671, 0.2194, 0.3635, 0.2127, 0.4143, 0.2687, 0.07087, 0.2603, 0.07524, 0.2165, 0.08615, 0.2247, 0.08161, 0.7757, 0.003543, 0.7782, 0.0125, 0.7772, 0.01106, 0.7747, 0.00218, 0.8364, 0.006477, 0.8411, 0.02861, 0.8367, 0.02947, 0.8348, 0.01074, 0.1244, 0.4589, 0.1727, 0.4716, 0.1631, 0.4727, 0.1285, 0.4603, 0.842, 0.0325, 0.8424, 0.03189, 0.8419, 0.03165, 0.8418, 0.03173, 0.8417, 0.03133, 0.8419, 0.03072, 0.8413, 0.03017, 0.8414, 0.03097, 0.8417, 0.03133, 0.8416, 0.03141, 0.8417, 0.03153, 0.8417, 0.03152, 0.8419, 0.03165, 0.8418, 0.03145, 0.8417, 0.03152, 0.8417, 0.03154, 0.8414, 0.03212, 0.842, 0.0325, 0.8418, 0.03173, 0.8416, 0.03159, 0.8416, 0.03141, 0.8417, 0.03133, 0.8414, 0.03097, 0.8413, 0.03115, 0.8421, 0.03125, 0.8419, 0.03072, 0.8417, 0.03133, 0.8418, 0.03145, 0.8424, 0.03189, 0.8421, 0.03125, 0.8418, 0.03145, 0.8419, 0.03165, 0.8417, 0.03152, 0.8417, 0.03153, 0.8417, 0.03152, 0.8417, 0.03152, 0.8417, 0.03152, 0.8417, 0.03154, 0.8417, 0.03152, 0.8417, 0.03152, 0.8418, 0.03173, 0.8419, 0.03165, 0.8417, 0.03154, 0.8417, 0.03152, 0.8416, 0.03159, 0.8418, 0.03173, 0.8417, 0.03152, 0.8417, 0.03152, 0.8416, 0.03141, 0.8416, 0.03159, 0.8417, 0.03152, 0.8417, 0.03153, 0.8418, 0.03145, 0.8417, 0.03133, 0.8417, 0.03152, 0.8417, 0.03152, 0.8437, 0.03236, 0.8436, 0.03139, 0.8421, 0.03125, 0.8424, 0.03189, 0.8436, 0.03139, 0.8437, 0.03037, 0.8419, 0.03072, 0.8421, 0.03125, 0.1727, 0.4716, 0.1745, 0.4876, 0.1675, 0.481, 0.1631, 0.4727, 0.8409, 0.03406, 0.8435, 0.03485, 0.842, 0.0325, 0.8414, 0.03212, 0.8409, 0.03406, 0.8414, 0.03212, 0.841, 0.03168, 0.8403, 0.03187, 0.8435, 0.03485, 0.8437, 0.03236, 0.8424, 0.03189, 0.842, 0.0325, 0.8403, 0.03187, 0.841, 0.03168, 0.8409, 0.03108, 0.8408, 0.03102, 0.8402, 0.0307, 0.8403, 0.03187, 0.8408, 0.03102, 0.8408, 0.03087, 0.8414, 0.03097, 0.8413, 0.03017, 0.8409, 0.03077, 0.8409, 0.03092, 0.8413, 0.03115, 0.8414, 0.03097, 0.8409, 0.03092, 0.8409, 0.03097, 0.08401, 0.5507, 0.05675, 0.4996, 0.06363, 0.506, 0.09353, 0.5204, 0.8419, 0.03072, 0.8437, 0.03037, 0.8411, 0.02861, 0.8413, 0.03017, 0.8416, 0.03159, 0.8416, 0.03141, 0.8413, 0.03115, 0.8413, 0.03144, 0.8414, 0.03212, 0.8416, 0.03159, 0.8413, 0.03144, 0.841, 0.03168, 0.8409, 0.03092, 0.8409, 0.03077, 0.8409, 0.03078, 0.841, 0.0309, 0.8409, 0.03097, 0.8409, 0.03092, 0.841, 0.0309, 0.841, 0.03097, 0.8409, 0.03077, 0.8407, 0.03068, 0.8408, 0.03073, 0.8409, 0.03078, 0.8407, 0.03068, 0.8408, 0.03087, 0.8408, 0.03088, 0.8408, 0.03073, 0.8413, 0.03144, 0.8413, 0.03115, 0.8409, 0.03097, 0.841, 0.03107, 0.841, 0.03168, 0.8413, 0.03144, 0.841, 0.03107, 0.8409, 0.03108, 0.8411, 0.02861, 0.8402, 0.0307, 0.8408, 0.03087, 0.8407, 0.03068, 0.8413, 0.03017, 0.8411, 0.02861, 0.8407, 0.03068, 0.8409, 0.03077, 0.8409, 0.03078, 0.8408, 0.03073, 0.8408, 0.03088, 0.8409, 0.03089, 0.8408, 0.03073, 0.8408, 0.03088, 0.8408, 0.03091, 0.8408, 0.03088, 0.8409, 0.03107, 0.841, 0.03105, 0.8409, 0.03096, 0.8409, 0.03096, 0.841, 0.03105, 0.841, 0.03097, 0.8409, 0.03094, 0.8409, 0.03096, 0.8408, 0.03087, 0.8408, 0.03102, 0.8408, 0.031, 0.8408, 0.03088, 0.8408, 0.03102, 0.8409, 0.03108, 0.8409, 0.03107, 0.8408, 0.031, 0.841, 0.03107, 0.8409, 0.03097, 0.841, 0.03097, 0.841, 0.03105, 0.8409, 0.03108, 0.841, 0.03107, 0.841, 0.03105, 0.8409, 0.03107, 0.8409, 0.03096, 0.8409, 0.03094, 0.8409, 0.03093, 0.8409, 0.03095, 0.8408, 0.03093, 0.8409, 0.03096, 0.8409, 0.03095, 0.8408, 0.03094, 0.8408, 0.03091, 0.8408, 0.03093, 0.8408, 0.03094, 0.8408, 0.03091, 0.8409, 0.03092, 0.8409, 0.03089, 0.8409, 0.03089, 0.8409, 0.03092, 0.841, 0.03097, 0.841, 0.0309, 0.8409, 0.03092, 0.8409, 0.03094, 0.841, 0.0309, 0.8409, 0.03078, 0.8409, 0.03089, 0.8409, 0.03092, 0.8408, 0.03088, 0.8408, 0.031, 0.8408, 0.03093, 0.8408, 0.03091, 0.8408, 0.031, 0.8409, 0.03107, 0.8409, 0.03096, 0.8408, 0.03093, 0.8408, 0.03091, 0.8408, 0.03094, 0.8409, 0.03092, 0.8409, 0.03092, 0.8409, 0.03092, 0.8409, 0.03089, 0.8409, 0.03092, 0.8409, 0.03092, 0.8409, 0.03093, 0.8409, 0.03092, 0.8409, 0.03092, 0.8409, 0.03092, 0.8409, 0.03089, 0.8408, 0.03089, 0.8409, 0.03092, 0.8409, 0.03092, 0.8409, 0.03096, 0.8409, 0.03096, 0.8409, 0.03095, 0.8409, 0.03095, 0.8408, 0.03088, 0.8408, 0.03091, 0.8408, 0.03091, 0.8408, 0.03089, 0.8409, 0.03089, 0.8408, 0.03088, 0.8408, 0.03089, 0.8409, 0.03089, 0.8409, 0.03094, 0.8409, 0.03092, 0.8409, 0.03092, 0.8409, 0.03093, 0.8409, 0.03092, 0.8409, 0.03092, 0.8409, 0.03092, 0.8409, 0.03092, 0.8409, 0.03092, 0.8409, 0.03093, 0.8409, 0.03093, 0.8409, 0.03092, 0.8409, 0.03092, 0.8409, 0.03092, 0.8409, 0.03093, 0.8409, 0.03092, 0.8409, 0.03092, 0.8409, 0.03092, 0.8409, 0.03092, 0.8409, 0.03092, 0.8408, 0.03094, 0.8409, 0.03095, 0.8409, 0.03093, 0.8409, 0.03092, 0.8409, 0.03095, 0.8409, 0.03093, 0.8409, 0.03092, 0.8409, 0.03093, 0.8409, 0.03095, 0.8409, 0.03095, 0.8409, 0.03093, 0.8409, 0.03093, 0.8408, 0.03089, 0.8408, 0.03091, 0.8409, 0.03092, 0.8409, 0.03092, 0.1907, 0.3425, 0.1897, 0.3467, 0.1824, 0.3457, 0.1848, 0.3341, 0.2443, 0.4556, 0.2668, 0.4955, 0.2668, 0.4965, 0.2444, 0.4575, 0.1229, 0.4578, 0.1746, 0.4708, 0.1727, 0.4716, 0.1244, 0.4589, 0.1765, 0.4696, 0.2399, 0.4585, 0.2443, 0.4556, 0.1746, 0.4708, 0.2673, 0.4148, 0.3344, 0.4115, 0.336, 0.4119, 0.2644, 0.4209, 0.2337, 0.479, 0.222, 0.4768, 0.222, 0.4766, 0.2337, 0.479, 0.2507, 0.5065, 0.2432, 0.5112, 0.222, 0.4768, 0.05777, 0.4733, 0.1229, 0.4578, 0.1244, 0.4589, 0.05799, 0.4748, 0.1746, 0.4708, 0.2443, 0.4556, 0.2444, 0.4575, 0.1727, 0.4716, 0.1745, 0.4876, 0.2337, 0.479, 0.2395, 0.4954, 0.1779, 0.4984, 0.8445, 0.03182, 0.8449, 0.03284, 0.8446, 0.03258, 0.8443, 0.03138, 0.1727, 0.4716, 0.2444, 0.4575, 0.2337, 0.479, 0.1745, 0.4876, 0.2444, 0.4575, 0.2668, 0.4965, 0.2507, 0.5065, 0.2337, 0.479, 0.05799, 0.4748, 0.1244, 0.4589, 0.09418, 0.5146, 0.05675, 0.4996, 0.6302, 0.6885, 0.6477, 0.6441, 0.6943, 0.6751, 0.6584, 0.726, 0.6302, 0.6885, 0.6584, 0.726, 0.6175, 0.7544, 0.5964, 0.7155, 0.6302, 0.6885, 0.5964, 0.7155, 0.5799, 0.6862, 0.5957, 0.6594, 0.6302, 0.6885, 0.5957, 0.6594, 0.6101, 0.624, 0.6477, 0.6441, 0.6597, 0.6005, 0.7147, 0.6146, 0.6943, 0.6751, 0.6477, 0.6441, 0.6597, 0.6005, 0.6477, 0.6441, 0.6101, 0.624, 0.6231, 0.5897, 0.6597, 0.6005, 0.6231, 0.5897, 0.6317, 0.5638, 0.6663, 0.5565, 0.6597, 0.6005, 0.6663, 0.5565, 0.7147, 0.5497, 0.7147, 0.6146, 0.5956, 0.5739, 0.5777, 0.6075, 0.5477, 0.5922, 0.5686, 0.5555, 0.5956, 0.5739, 0.5686, 0.5555, 0.5923, 0.5189, 0.616, 0.544, 0.5956, 0.5739, 0.616, 0.544, 0.6317, 0.5638, 0.6231, 0.5897, 0.5956, 0.5739, 0.6231, 0.5897, 0.6101, 0.624, 0.5777, 0.6075, 0.5607, 0.6436, 0.5282, 0.6306, 0.5477, 0.5922, 0.5777, 0.6075, 0.5607, 0.6436, 0.5777, 0.6075, 0.6101, 0.624, 0.5957, 0.6594, 0.5607, 0.6436, 0.5957, 0.6594, 0.5799, 0.6862, 0.5474, 0.681, 0.5607, 0.6436, 0.5474, 0.681, 0.5109, 0.6683, 0.5282, 0.6306, 0.4987, 0.6134, 0.5191, 0.5756, 0.5477, 0.5922, 0.5282, 0.6306, 0.4987, 0.6134, 0.5282, 0.6306, 0.5109, 0.6683, 0.4748, 0.6512, 0.4987, 0.6134, 0.4748, 0.6512, 0.4476, 0.6258, 0.4663, 0.5923, 0.4987, 0.6134, 0.4663, 0.5923, 0.4911, 0.5523, 0.5191, 0.5756, 0.5406, 0.5375, 0.5686, 0.5555, 0.5477, 0.5922, 0.5191, 0.5756, 0.5406, 0.5375, 0.5191, 0.5756, 0.4911, 0.5523, 0.514, 0.509, 0.5406, 0.5375, 0.514, 0.509, 0.5358, 0.4729, 0.5636, 0.4921, 0.5406, 0.5375, 0.5636, 0.4921, 0.5923, 0.5189, 0.5686, 0.5555, 0.4951, 0.4544, 0.4606, 0.5098, 0.4095, 0.4613, 0.4663, 0.3957, 0.4951, 0.4544, 0.4663, 0.3957, 0.5196, 0.3583, 0.5296, 0.4189, 0.4951, 0.4544, 0.5296, 0.4189, 0.5358, 0.4729, 0.514, 0.509, 0.4951, 0.4544, 0.514, 0.509, 0.4911, 0.5523, 0.4606, 0.5098, 0.4241, 0.5667, 0.3656, 0.5425, 0.4095, 0.4613, 0.4606, 0.5098, 0.4241, 0.5667, 0.4606, 0.5098, 0.4911, 0.5523, 0.4663, 0.5923, 0.4241, 0.5667, 0.4663, 0.5923, 0.4476, 0.6258, 0.4028, 0.6287, 0.4241, 0.5667, 0.4028, 0.6287, 0.3444, 0.6111, 0.3656, 0.5425, 0.6465, 0.5214, 0.6137, 0.4886, 0.6408, 0.4614, 0.7, 0.498, 0.6465, 0.5214, 0.7, 0.498, 0.7147, 0.5497, 0.6663, 0.5565, 0.6465, 0.5214, 0.6663, 0.5565, 0.6317, 0.5638, 0.616, 0.544, 0.6465, 0.5214, 0.616, 0.544, 0.5923, 0.5189, 0.6137, 0.4886, 0.5789, 0.4353, 0.6128, 0.3821, 0.6408, 0.4614, 0.6137, 0.4886, 0.5789, 0.4353, 0.6137, 0.4886, 0.5923, 0.5189, 0.5636, 0.4921, 0.5789, 0.4353, 0.5636, 0.4921, 0.5358, 0.4729, 0.5296, 0.4189, 0.5789, 0.4353, 0.5296, 0.4189, 0.5196, 0.3583, 0.5825, 0.372, 0.6517, 0.371, 0.6879, 0.4317, 0.6408, 0.4614, 0.6128, 0.3821, 0.5467, 0.7214, 0.5541, 0.773, 0.4781, 0.7698, 0.4941, 0.7095, 0.5467, 0.7214, 0.4941, 0.7095, 0.5109, 0.6683, 0.5474, 0.681, 0.5467, 0.7214, 0.5474, 0.681, 0.5799, 0.6862, 0.5964, 0.7155, 0.5467, 0.7214, 0.5964, 0.7155, 0.6175, 0.7544, 0.5541, 0.773, 0.4357, 0.687, 0.4941, 0.7095, 0.4781, 0.7698, 0.4062, 0.7452, 0.0, 0.0, 0.0, 0.0, 0.0, 0.0, 0.0, 0.0, 0.4357, 0.687, 0.4028, 0.6287, 0.4476, 0.6258, 0.4748, 0.6512, 0.4357, 0.687, 0.4748, 0.6512, 0.5109, 0.6683, 0.4941, 0.7095, 0.1745, 0.4876, 0.1619, 0.5278, 0.08401, 0.5507, 0.09503, 0.5146, 0.2673, 0.4148, 0.2399, 0.4585, 0.2312, 0.4573, 0.2641, 0.4058, 0.7, 0.498, 0.6408, 0.4614, 0.6879, 0.4317, 0.09503, 0.5146, 0.08401, 0.5507, 0.09353, 0.5204, 0.09315, 0.5202, 0.8437, 0.03037, 0.8445, 0.03182, 0.8443, 0.03138, 0.8439, 0.03093, 0.8314, 0.04132, 0.8314, 0.04132, 0.8254, 0.04309, 0.8254, 0.04228, 0.2399, 0.4585, 0.1765, 0.4696, 0.1765, 0.4632, 0.2312, 0.4573, 0.08742, 0.08302, 0.08677, 0.07611, 0.09405, 0.06768, 0.09969, 0.0698, 0.8437, 0.03037, 0.8436, 0.03139, 0.8437, 0.03146, 0.8439, 0.03093, 0.1215, 0.4568, 0.07811, 0.4013, 0.08558, 0.3995, 0.125, 0.4489, 0.2134, 0.3671, 0.1907, 0.3425, 0.1848, 0.3341, 0.2194, 0.3635, 0.1978, 0.421, 0.1979, 0.4212, 0.1888, 0.4284, 0.1885, 0.4283, 0.06469, 0.2024, 0.07193, 0.1508, 0.07835, 0.1541, 0.07389, 0.2048, 0.05675, 0.4996, 0.09418, 0.5146, 0.09315, 0.5202, 0.06363, 0.506, 0.07193, 0.1508, 0.08677, 0.07611, 0.08742, 0.08302, 0.07835, 0.1541, 0.5976, 0.04899, 0.557, 0.03957, 0.5792, 0.03481, 0.6087, 0.04653, 0.1765, 0.4696, 0.1215, 0.4568, 0.125, 0.4489, 0.1765, 0.4632, 0.8409, 0.03406, 0.8403, 0.03187, 0.8398, 0.03143, 0.8397, 0.03443, 0.1897, 0.3467, 0.2102, 0.3662, 0.2056, 0.3663, 0.1824, 0.3457, 0.07811, 0.4013, 0.06485, 0.2048, 0.07389, 0.2048, 0.08558, 0.3995, 0.2088, 0.4112, 0.1978, 0.421, 0.1885, 0.4283, 0.2049, 0.4104, 0.1979, 0.4212, 0.2104, 0.411, 0.2127, 0.4143, 0.1888, 0.4284, 0.8242, 0.0002025, 0.8364, 0.006477, 0.8348, 0.01074, 0.8227, 0.004517, 0.1745, 0.4876, 0.09503, 0.5146, 0.1062, 0.5005, 0.1675, 0.481, 0.2165, 0.08615, 0.1581, 0.09828, 0.1583, 0.06587, 0.2111, 0.02996, 0.2443, 0.4556, 0.2644, 0.4209, 0.2594, 0.4294, 0.2535, 0.4414, 0.2633, 0.7251, 0.2263, 0.7264, 0.2278, 0.695, 0.2634, 0.6941, 0.1609, 0.7049, 0.1254, 0.6937, 0.1341, 0.6681, 0.1676, 0.6785, 0.2073, 0.7218, 0.1609, 0.7049, 0.1676, 0.6785, 0.2095, 0.6915, 0.1254, 0.6937, 0.0866, 0.6834, 0.09923, 0.6582, 0.1341, 0.6681, 0.2263, 0.7264, 0.2073, 0.7218, 0.2095, 0.6915, 0.2278, 0.695, 0.2976, 0.7179, 0.2633, 0.7251, 0.2634, 0.6941, 0.2949, 0.6906, 0.145, 0.7893, 0.1003, 0.7572, 0.1186, 0.7094, 0.1569, 0.7212, 0.268, 0.7888, 0.2218, 0.7869, 0.2257, 0.7416, 0.2648, 0.7414, 0.3074, 0.7844, 0.268, 0.7888, 0.2648, 0.7414, 0.2999, 0.7347, 0.2218, 0.7869, 0.1984, 0.7832, 0.2053, 0.7374, 0.2257, 0.7416, 0.1003, 0.7572, 0.05368, 0.7423, 0.07802, 0.6983, 0.1186, 0.7094, 0.1984, 0.7832, 0.145, 0.7893, 0.1569, 0.7212, 0.2053, 0.7374, 0.3344, 0.4115, 0.2673, 0.4148, 0.2641, 0.4058, 0.3333, 0.4093, 0.8438, 0.03427, 0.8382, 0.04295, 0.8314, 0.04132, 0.8314, 0.04132, 0.8382, 0.04295, 0.8438, 0.03427, 0.8449, 0.03284, 0.8445, 0.03182, 0.8437, 0.03037, 0.8445, 0.0299, 0.8448, 0.03174, 0.8454, 0.03299, 0.847, 0.03268, 0.8454, 0.03299, 0.8448, 0.03174, 0.8445, 0.0299, 0.8455, 0.02923, 0.8469, 0.02988, 0.3321, 0.5893, 0.3127, 0.5901, 0.3141, 0.5562, 0.3321, 0.5511, 0.1337, 0.1038, 0.08742, 0.08302, 0.09969, 0.0698, 0.1341, 0.06864, 0.2673, 0.1593, 0.2745, 0.2442, 0.2302, 0.2817, 0.2238, 0.1686, 0.1613, 0.1781, 0.1673, 0.2937, 0.1381, 0.2863, 0.1292, 0.1753, 0.1292, 0.1753, 0.07835, 0.1541, 0.08742, 0.08302, 0.1337, 0.1038, 0.08558, 0.3995, 0.1561, 0.3816, 0.1701, 0.4272, 0.125, 0.4489, 0.1673, 0.2937, 0.2302, 0.2817, 0.2194, 0.3635, 0.1848, 0.3341, 0.07389, 0.2048, 0.1381, 0.2863, 0.1561, 0.3816, 0.08558, 0.3995, 0.2745, 0.2442, 0.344, 0.2446, 0.3333, 0.4093, 0.2641, 0.4058, 0.2302, 0.2817, 0.2745, 0.2442, 0.2641, 0.4058, 0.2194, 0.3635, 0.1888, 0.4284, 0.1765, 0.4632, 0.125, 0.4489, 0.1701, 0.4272, 0.1292, 0.1753, 0.1381, 0.2863, 0.07389, 0.2048, 0.07835, 0.1541, 0.344, 0.1559, 0.2673, 0.1593, 0.2603, 0.07524, 0.3346, 0.07451, 0.2194, 0.3635, 0.2641, 0.4058, 0.2312, 0.4573, 0.2127, 0.4143, 0.344, 0.1559, 0.344, 0.2446, 0.2745, 0.2442, 0.2673, 0.1593, 0.2673, 0.1593, 0.2238, 0.1686, 0.2165, 0.08615, 0.2603, 0.07524, 0.1613, 0.1781, 0.1292, 0.1753, 0.1337, 0.1038, 0.1598, 0.1052, 0.1598, 0.1052, 0.1337, 0.1038, 0.159, 0.1014, 0.159, 0.1014, 0.1337, 0.1038, 0.1581, 0.09828, 0.2165, 0.08615, 0.159, 0.1014, 0.1581, 0.09828, 0.2165, 0.08615, 0.1598, 0.1052, 0.159, 0.1014, 0.2238, 0.1686, 0.1613, 0.1781, 0.1598, 0.1052, 0.2165, 0.08615, 0.2127, 0.4143, 0.2312, 0.4573, 0.1765, 0.4632, 0.1888, 0.4284, 0.1381, 0.2863, 0.1673, 0.2937, 0.1848, 0.3341, 0.1561, 0.3816, 0.1888, 0.4284, 0.1701, 0.4272, 0.17, 0.4267, 0.1885, 0.4283, 0.2238, 0.1686, 0.2302, 0.2817, 0.1673, 0.2937, 0.1613, 0.1781, 0.7897, 0.02934, 0.7799, 0.01882, 0.7856, 0.01329, 0.7974, 0.0212, 0.7799, 0.01882, 0.7732, 0.0134, 0.7772, 0.01106, 0.7856, 0.01329, 0.1561, 0.3816, 0.1848, 0.3341, 0.1824, 0.3457, 0.1572, 0.3819, 0.1701, 0.4272, 0.1561, 0.3816, 0.1572, 0.3819, 0.17, 0.4267, 0.8098, 0.05414, 0.8009, 0.04711, 0.8014, 0.0474, 0.81, 0.05419, 0.8231, 0.07065, 0.816, 0.05355, 0.8254, 0.04309, 0.8304, 0.06023, 0.8069, 0.04357, 0.7897, 0.02934, 0.7974, 0.0212, 0.8175, 0.03499, 0.7732, 0.0134, 0.7713, 0.004084, 0.7747, 0.00218, 0.7772, 0.01106, 0.6092, 0.1725, 0.6076, 0.1197, 0.6237, 0.1104, 0.6328, 0.1609, 0.6629, 0.2526, 0.6253, 0.1984, 0.6478, 0.1872, 0.6803, 0.2441, 0.6253, 0.1984, 0.6092, 0.1725, 0.6328, 0.1609, 0.6478, 0.1872, 0.6202, 0.08161, 0.5976, 0.04899, 0.6087, 0.04653, 0.6317, 0.07311, 0.6076, 0.1197, 0.6202, 0.08161, 0.6317, 0.07311, 0.6237, 0.1104, 0.3933, 0.2088, 0.431, 0.1543, 0.4714, 0.1521, 0.4578, 0.2009, 0.431, 0.1543, 0.4031, 0.1212, 0.4588, 0.1041, 0.4714, 0.1521, 0.4118, 0.3165, 0.3824, 0.2913, 0.4435, 0.2706, 0.4591, 0.2896, 0.4374, 0.3579, 0.4118, 0.3165, 0.4591, 0.2896, 0.4958, 0.3233, 0.3824, 0.2913, 0.3933, 0.2088, 0.4578, 0.2009, 0.4435, 0.2706, 0.4031, 0.1212, 0.3444, 0.05598, 0.4042, 0.04875, 0.4588, 0.1041, 0.8439, 0.03093, 0.837, 0.03447, 0.8397, 0.03002, 0.8367, 0.02947, 0.837, 0.03447, 0.8397, 0.03443, 0.8398, 0.03143, 0.8397, 0.03002, 0.2594, 0.4294, 0.3384, 0.4143, 0.2672, 0.4943, 0.2535, 0.4414, 0.1285, 0.4603, 0.1631, 0.4727, 0.1675, 0.481, 0.1062, 0.5005, 0.06363, 0.506, 0.09315, 0.5202, 0.09353, 0.5204, 0.4578, 0.2009, 0.4714, 0.1521, 0.5649, 0.111, 0.5415, 0.1529, 0.4714, 0.1521, 0.4588, 0.1041, 0.5454, 0.06804, 0.5649, 0.111, 0.4591, 0.2896, 0.4435, 0.2706, 0.5197, 0.2174, 0.5373, 0.2458, 0.4958, 0.3233, 0.4591, 0.2896, 0.5373, 0.2458, 0.5871, 0.2924, 0.4435, 0.2706, 0.4578, 0.2009, 0.5415, 0.1529, 0.5197, 0.2174, 0.4588, 0.1041, 0.4042, 0.04875, 0.4785, 0.0717, 0.5454, 0.06804, 0.6235, 0.04457, 0.6008, 0.02441, 0.6863, 0.006876, 0.6898, 0.03496, 0.6546, 0.1485, 0.6432, 0.1046, 0.7118, 0.07829, 0.7312, 0.1047, 0.6935, 0.2271, 0.6676, 0.1724, 0.7445, 0.1187, 0.7533, 0.1578, 0.6676, 0.1724, 0.6546, 0.1485, 0.7312, 0.1047, 0.7445, 0.1187, 0.6472, 0.07003, 0.6235, 0.04457, 0.6898, 0.03496, 0.7068, 0.05449, 0.6432, 0.1046, 0.6472, 0.07003, 0.7068, 0.05449, 0.7118, 0.07829, 0.5415, 0.1529, 0.5649, 0.111, 0.6202, 0.08161, 0.6076, 0.1197, 0.5649, 0.111, 0.5454, 0.06804, 0.5976, 0.04899, 0.6202, 0.08161, 0.5373, 0.2458, 0.5197, 0.2174, 0.6092, 0.1725, 0.6253, 0.1984, 0.5871, 0.2924, 0.5373, 0.2458, 0.6253, 0.1984, 0.6629, 0.2526, 0.5197, 0.2174, 0.5415, 0.1529, 0.6076, 0.1197, 0.6092, 0.1725, 0.5454, 0.06804, 0.4785, 0.0717, 0.557, 0.03957, 0.5976, 0.04899, 0.6237, 0.1104, 0.6317, 0.07311, 0.6472, 0.07003, 0.6432, 0.1046, 0.6317, 0.07311, 0.6087, 0.04653, 0.6235, 0.04457, 0.6472, 0.07003, 0.6478, 0.1872, 0.6328, 0.1609, 0.6546, 0.1485, 0.6676, 0.1724, 0.6803, 0.2441, 0.6478, 0.1872, 0.6676, 0.1724, 0.6935, 0.2271, 0.6328, 0.1609, 0.6237, 0.1104, 0.6432, 0.1046, 0.6546, 0.1485, 0.6087, 0.04653, 0.5792, 0.03481, 0.6008, 0.02441, 0.6235, 0.04457, 0.8175, 0.03499, 0.825, 0.03376, 0.8254, 0.04228, 0.8254, 0.04309, 0.825, 0.03376, 0.8175, 0.03499, 0.8274, 0.02027, 0.8348, 0.01074, 0.8367, 0.02947, 0.3336, 0.6152, 0.3336, 0.5511, 0.3348, 0.5511, 0.3348, 0.6152, 0.09405, 0.06768, 0.1313, 0.06554, 0.1341, 0.06864, 0.09969, 0.0698, 0.16, 0.05785, 0.2176, 0.02049, 0.2111, 0.02996, 0.1583, 0.06587, 0.3373, 0.5511, 0.3373, 0.6118, 0.3362, 0.6118, 0.3362, 0.5511, 0.1313, 0.06554, 0.16, 0.05785, 0.1583, 0.06587, 0.1341, 0.06864, 0.7151, 0.6639, 0.7154, 0.6611, 0.7769, 0.6611, 0.7694, 0.6646, 0.2165, 0.08615, 0.2111, 0.02996, 0.2176, 0.02049, 0.2247, 0.08161, 0.3325, 0.6152, 0.3325, 0.5511, 0.3336, 0.5511, 0.3336, 0.6152, 0.1351, 0.02502, 0.1798, 0.0002025, 0.2176, 0.02049, 0.16, 0.05785, 0.1149, 0.03635, 0.1351, 0.02502, 0.16, 0.05785, 0.1313, 0.06554, 0.1581, 0.09828, 0.1337, 0.1038, 0.1341, 0.06864, 0.1583, 0.06587, 0.3362, 0.5511, 0.3362, 0.6118, 0.3352, 0.6118, 0.3352, 0.5511, 0.9808, 0.3587, 0.9902, 0.3668, 0.99, 0.3666, 0.9848, 0.3583, 0.9902, 0.3668, 0.9878, 0.3628, 0.9879, 0.3627, 0.99, 0.3666, 0.9808, 0.9078, 0.9808, 0.3587, 0.9848, 0.3583, 0.9904, 0.9072, 0.9848, 0.3583, 0.99, 0.3666, 0.9898, 0.3664, 0.9901, 0.3686, 0.99, 0.3666, 0.9879, 0.3627, 0.9879, 0.3627, 0.9898, 0.3664, 0.9904, 0.9072, 0.9848, 0.3583, 0.9901, 0.3686, 0.9998, 0.9064, 0.9901, 0.3686, 0.9898, 0.3664, 0.9901, 0.3674, 0.9901, 0.3668, 0.9898, 0.3664, 0.9879, 0.3627, 0.9899, 0.3613, 0.9901, 0.3674, 0.9939, 0.3653, 0.9901, 0.3686, 0.9901, 0.3668, 0.9902, 0.3616, 0.9902, 0.3616, 0.9901, 0.3668, 0.9901, 0.3674, 0.9899, 0.3613, 0.6898, 0.03496, 0.6863, 0.006876, 0.7308, 0.004884, 0.7306, 0.02919, 0.7312, 0.1047, 0.7118, 0.07829, 0.7495, 0.05873, 0.7665, 0.07869, 0.7533, 0.1578, 0.7445, 0.1187, 0.7785, 0.0886, 0.7864, 0.1142, 0.7445, 0.1187, 0.7312, 0.1047, 0.7665, 0.07869, 0.7785, 0.0886, 0.7068, 0.05449, 0.6898, 0.03496, 0.7306, 0.02919, 0.7425, 0.04155, 0.7118, 0.07829, 0.7068, 0.05449, 0.7425, 0.04155, 0.7495, 0.05873, 0.7665, 0.07869, 0.7495, 0.05873, 0.7566, 0.05856, 0.7709, 0.07391, 0.7425, 0.04155, 0.7306, 0.02919, 0.7392, 0.0271, 0.7472, 0.04392, 0.816, 0.05355, 0.8231, 0.07065, 0.8203, 0.06319, 0.8098, 0.05414, 0.7306, 0.02919, 0.7308, 0.004884, 0.7348, 0.007562, 0.7392, 0.0271, 0.7799, 0.01882, 0.7897, 0.02934, 0.7892, 0.03475, 0.7799, 0.02434, 0.7785, 0.0886, 0.7665, 0.07869, 0.7709, 0.07391, 0.7784, 0.08311, 0.7784, 0.08311, 0.7709, 0.07391, 0.7791, 0.0684, 0.7905, 0.07893, 0.7799, 0.02434, 0.7892, 0.03475, 0.7806, 0.03747, 0.7714, 0.02704, 0.7892, 0.03475, 0.8009, 0.04711, 0.7969, 0.05461, 0.7806, 0.03747, 0.7851, 0.1022, 0.7784, 0.08311, 0.7905, 0.07893, 0.8038, 0.1057, 0.772, 0.01492, 0.7799, 0.02434, 0.7714, 0.02704, 0.7635, 0.01942, 0.7566, 0.05856, 0.7472, 0.04392, 0.7561, 0.03273, 0.7625, 0.0494, 0.7897, 0.02934, 0.8069, 0.04357, 0.8059, 0.04327, 0.7901, 0.02889, 0.7495, 0.05873, 0.7425, 0.04155, 0.7472, 0.04392, 0.7566, 0.05856, 0.7713, 0.004084, 0.7732, 0.0134, 0.772, 0.01492, 0.7692, 0.002941, 0.7864, 0.1142, 0.7785, 0.0886, 0.7784, 0.08311, 0.7851, 0.1022, 0.7732, 0.0134, 0.7799, 0.01882, 0.7799, 0.02434, 0.772, 0.01492, 0.816, 0.05355, 0.8098, 0.05414, 0.81, 0.05419, 0.8162, 0.05225, 0.7505, 0.02204, 0.7458, 0.005706, 0.7621, 0.0004434, 0.7635, 0.01942, 0.7791, 0.0684, 0.7625, 0.0494, 0.7806, 0.03747, 0.7969, 0.05461, 0.8038, 0.1057, 0.7905, 0.07893, 0.8045, 0.06087, 0.8156, 0.07615, 0.7905, 0.07893, 0.7791, 0.0684, 0.7969, 0.05461, 0.8045, 0.06087, 0.7561, 0.03273, 0.7505, 0.02204, 0.7635, 0.01942, 0.7714, 0.02704, 0.7625, 0.0494, 0.7561, 0.03273, 0.7714, 0.02704, 0.7806, 0.03747, 0.8098, 0.05414, 0.8203, 0.06319, 0.8156, 0.07615, 0.8045, 0.06087, 0.7392, 0.0271, 0.7348, 0.007562, 0.7458, 0.005706, 0.7505, 0.02204, 0.7472, 0.04392, 0.7392, 0.0271, 0.7505, 0.02204, 0.7561, 0.03273, 0.8009, 0.04711, 0.8098, 0.05414, 0.8045, 0.06087, 0.7969, 0.05461, 0.7709, 0.07391, 0.7566, 0.05856, 0.7625, 0.0494, 0.7791, 0.0684, 0.7692, 0.002941, 0.772, 0.01492, 0.7635, 0.01942, 0.7621, 0.0004434, 0.8162, 0.05225, 0.8059, 0.04327, 0.8168, 0.03543, 0.826, 0.04362, 0.8059, 0.04327, 0.8162, 0.05225, 0.81, 0.05419, 0.8014, 0.0474, 0.7901, 0.02889, 0.8059, 0.04327, 0.8014, 0.0474, 0.7893, 0.0346, 0.8009, 0.04711, 0.7892, 0.03475, 0.7893, 0.0346, 0.8014, 0.0474, 0.8175, 0.03499, 0.8254, 0.04309, 0.826, 0.04362, 0.8168, 0.03543, 0.8069, 0.04357, 0.8175, 0.03499, 0.8168, 0.03543, 0.8059, 0.04327, 0.7892, 0.03475, 0.7897, 0.02934, 0.7901, 0.02889, 0.7893, 0.0346, 0.8254, 0.04309, 0.816, 0.05355, 0.8162, 0.05225, 0.826, 0.04362, 0.8672, 0.6079, 0.8749, 0.6008, 0.8787, 0.5911, 0.8868, 0.6218])
me_cube_003.use_remesh_preserve_volume = False
me_cube_003.use_remesh_preserve_attributes = False
me_cube_003.use_mirror_vertex_groups = False
me_cube_003.update()

# ---- objects
ob_lamp = bpy.data.objects.new('Lamp', light_lamp)
ob_camera = bpy.data.objects.new('Camera', cam_camera)
ob_cube_002 = bpy.data.objects.new('Cube.002', me_cube_006)
ob_cube_001 = bpy.data.objects.new('Cube.001', me_cube_005)
ob_cube = bpy.data.objects.new('Cube', me_cube_003)

# ---- transforms, parenting, visibility, modifiers, constraints
ob_lamp.location = (4.076, 1.005, 5.904)
ob_lamp.rotation_euler = (0.6503, 0.05522, 1.866)
ob_lamp.lock_rotations_4d = False
ob_lamp.empty_display_type = 'ARROWS'
ob_lamp.color = (0.0, 0.0, 0.0, 0.0)
ob_lamp.lineart.crease_threshold = 0.0
ob_camera.location = (7.481, -6.508, 5.344)
ob_camera.rotation_euler = (1.109, 0.0, 0.8149)
ob_camera.lock_rotations_4d = False
ob_camera.empty_display_type = 'ARROWS'
ob_camera.color = (0.0, 0.0, 0.0, 0.0)
ob_camera.display_type = 'WIRE'
ob_camera.lineart.crease_threshold = 0.0
ob_cube_002.location = (0.2502, 0.5767, -0.01248)
ob_cube_002.rotation_euler = (0.1072, -0.06056, 0.01412)
ob_cube_002.scale = (1.029, 1.029, 1.029)
ob_cube_002.lineart.crease_threshold = 0.0
_vg = ob_cube_002.vertex_groups.new(name='Group')
_m = ob_cube_002.modifiers.new('Mirror', 'MIRROR')
_m.use_clip = True
ob_cube_001.location = (0.0, 0.0, 0.0)
ob_cube_001.lineart.crease_threshold = 0.0
_vg = ob_cube_001.vertex_groups.new(name='Group')
_m = ob_cube_001.modifiers.new('Mirror', 'MIRROR')
_m.use_clip = True
ob_cube.location = (0.0, 0.0, 0.0)
ob_cube.lineart.crease_threshold = 0.0
_vg = ob_cube.vertex_groups.new(name='Group')
_m = ob_cube.modifiers.new('Mirror', 'MIRROR')
_m.use_clip = True

# ---- collection membership
col_collection_1.objects.link(ob_lamp)
col_collection_1.objects.link(ob_camera)
col_collection_5.objects.link(ob_cube_002)
col_collection_5.objects.link(ob_cube_001)
col_collection_5.objects.link(ob_cube)

# ---- scene / render settings (as saved in the file)
scene.camera = ob_camera
scene.frame_start = 1; scene.frame_end = 250; scene.frame_set(1)
scene.render.engine = 'BLENDER_EEVEE_NEXT'
scene.render.resolution_percentage = 50
scene.render.dither_intensity = 0.0
scene.cycles.use_denoising = False
scene.cycles.samples = 128
scene.cycles.sampling_pattern = 'TABULATED_SOBOL'
scene.cycles.use_adaptive_sampling = False
scene.cycles.use_light_tree = False
scene.cycles.blur_glossy = 0.0
scene.cycles.sample_clamp_indirect = 0.0
scene.view_settings.view_transform = 'Standard'
bpy.context.view_layer.update()
